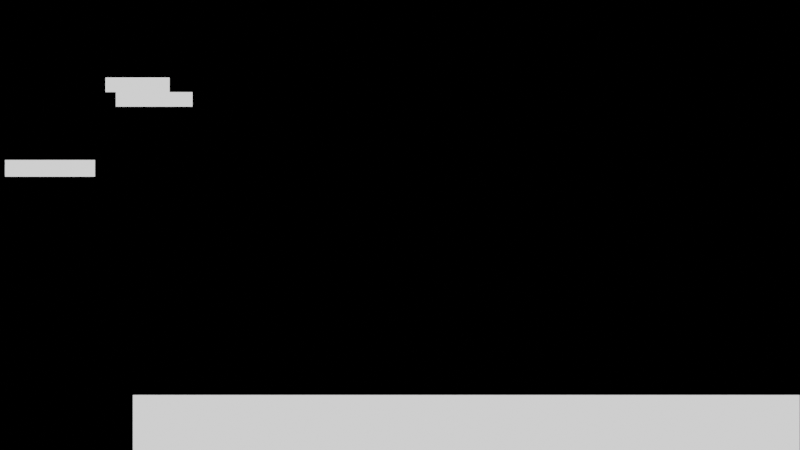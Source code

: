 # Source: preferences-keymap-reload-scripts.blend  (saved by Blender 2.80.74; exported with 4.5.12 LTS)
import bpy
from mathutils import Matrix  # noqa: F401  (used for matrix-valued properties, if any)

bpy.ops.wm.read_factory_settings(use_empty=True)
scene = bpy.context.scene
scene.name = 'Scene'

# ---- collections
col_collection = bpy.data.collections.new('Collection'); scene.collection.children.link(col_collection)

# ---- materials (node trees are filled in below, after node groups)
mat_mask = bpy.data.materials.new('mask')
mat_mask.use_transparent_shadow = False

# ---- material node trees
mat_mask.use_nodes = True; mat_mask.node_tree.nodes.clear()
_N = mat_mask.node_tree.nodes; _L = mat_mask.node_tree.links
n0 = _N.new('ShaderNodeOutputMaterial'); n0.name = 'Material Output'; n0.location = (300, 300)
n1 = _N.new('ShaderNodeEmission'); n1.name = 'Emission'; n1.location = (10, 300)
_L.new(n1.outputs[0], n0.inputs[0])
n0.is_active_output = True

# ---- world
world_world = bpy.data.worlds.new('World'); scene.world = world_world
world_world.use_nodes = True; world_world.node_tree.nodes.clear()
_N = world_world.node_tree.nodes; _L = world_world.node_tree.links
n0 = _N.new('ShaderNodeOutputWorld'); n0.name = 'World Output'; n0.location = (300, 300)
n1 = _N.new('ShaderNodeBackground'); n1.name = 'Background'; n1.location = (10, 300)
n1.inputs[0].default_value = (0.0, 0.0, 0.0, 1.0)
_L.new(n1.outputs[0], n0.inputs[0])
n0.is_active_output = True
world_world.color = (0.05088, 0.05088, 0.05088)
world_world.use_sun_shadow = False
world_world.sun_shadow_jitter_overblur = 0.0

# ---- cameras
cam_camera = bpy.data.cameras.new('Camera')
cam_camera.type = 'ORTHO'
cam_camera.ortho_scale = 1.92

# ---- meshes
me_plane = bpy.data.meshes.new('Plane')
me_plane.from_pydata([(-0.732, 0.156, 1.0), (-0.732, 0.156, -1.0), (-0.732, 0.116, 1.0), (-0.732, 0.116, -1.0), (-0.948, 0.156, 1.0), (-0.948, 0.156, -1.0), (-0.948, 0.116, 1.0), (-0.948, 0.116, -1.0), (-0.553, 0.354, 1.0), (-0.553, 0.354, -1.0), (-0.553, 0.319, 1.0), (-0.553, 0.319, -1.0), (-0.707, 0.354, 1.0), (-0.707, 0.354, -1.0), (-0.707, 0.319, 1.0), (-0.707, 0.319, -1.0), (-0.682, 0.284, -1.0), (-0.682, 0.284, 1.0), (-0.682, 0.319, -1.0), (-0.682, 0.319, 1.0), (-0.498, 0.284, -1.0), (-0.498, 0.284, 1.0), (-0.498, 0.319, -1.0), (-0.498, 0.319, 1.0), (0.005, -0.46, 1.0), (0.005, -0.46, -1.0), (0.005, -0.491, 1.0), (0.005, -0.491, -1.0), (-0.631, -0.491, -1.0), (-0.631, -0.491, 1.0), (-0.631, -0.46, -1.0), (-0.631, -0.46, 1.0), (-0.007, -0.491, -1.0), (-0.007, -0.491, 1.0), (-0.007, -0.46, -1.0), (-0.007, -0.46, 1.0), (0.473, -0.46, 1.0), (0.473, -0.46, -1.0), (0.473, -0.491, 1.0), (0.473, -0.491, -1.0), (-0.571, -0.447, -1.0), (-0.571, -0.447, 1.0), (-0.571, -0.416, -1.0), (-0.571, -0.416, 1.0), (-0.441, -0.447, -1.0), (-0.441, -0.447, 1.0), (-0.441, -0.416, -1.0), (-0.441, -0.416, 1.0), (-0.641, -0.579, -1.0), (-0.641, -0.579, 1.0), (-0.641, -0.408, -1.0), (-0.641, -0.408, 1.0), (0.959, -0.579, -1.0), (0.959, -0.579, 1.0), (0.959, -0.408, -1.0), (0.959, -0.408, 1.0)], [], [(7, 6, 4, 5), (5, 4, 0, 1), (1, 0, 2, 3), (3, 2, 6, 7), (5, 1, 3, 7), (0, 4, 6, 2), (15, 14, 12, 13), (13, 12, 8, 9), (9, 8, 10, 11), (11, 10, 14, 15), (13, 9, 11, 15), (8, 12, 14, 10), (16, 17, 19, 18), (20, 21, 17, 16), (18, 22, 20, 16), (18, 19, 23, 22), (22, 23, 21, 20), (23, 19, 17, 21), (25, 27, 26, 24), (28, 29, 31, 30), (32, 33, 29, 28), (30, 34, 32, 28), (30, 31, 35, 34), (34, 35, 33, 32), (35, 31, 29, 33), (37, 36, 38, 39), (27, 25, 37, 39), (25, 24, 36, 37), (24, 26, 38, 36), (26, 27, 39, 38), (40, 42, 43, 41), (44, 45, 47, 46), (43, 42, 46, 47), (40, 41, 45, 44), (42, 40, 44, 46), (41, 43, 47, 45), (48, 49, 51, 50), (52, 54, 55, 53), (49, 48, 52, 53), (48, 50, 54, 52), (51, 49, 53, 55), (50, 51, 55, 54)])
_uv = me_plane.uv_layers.new(name='UVMap')
_uv.uv.foreach_set('vector', [0.375, 0.0, 0.625, 0.0, 0.625, 0.25, 0.375, 0.25, 0.375, 0.25, 0.625, 0.25, 0.625, 0.5, 0.375, 0.5, 0.375, 0.5, 0.625, 0.5, 0.625, 0.75, 0.375, 0.75, 0.375, 0.75, 0.625, 0.75, 0.625, 1.0, 0.375, 1.0, 0.125, 0.5, 0.375, 0.5, 0.375, 0.75, 0.125, 0.75, 0.625, 0.5, 0.875, 0.5, 0.875, 0.75, 0.625, 0.75, 0.375, 0.0, 0.625, 0.0, 0.625, 0.25, 0.375, 0.25, 0.375, 0.25, 0.625, 0.25, 0.625, 0.5, 0.375, 0.5, 0.375, 0.5, 0.625, 0.5, 0.625, 0.75, 0.375, 0.75, 0.375, 0.75, 0.625, 0.75, 0.625, 1.0, 0.375, 1.0, 0.125, 0.5, 0.375, 0.5, 0.375, 0.75, 0.125, 0.75, 0.625, 0.5, 0.875, 0.5, 0.875, 0.75, 0.625, 0.75, 0.375, 0.0, 0.625, 0.0, 0.625, 0.25, 0.375, 0.25, 0.375, 0.75, 0.625, 0.75, 0.625, 1.0, 0.375, 1.0, 0.125, 0.5, 0.375, 0.5, 0.375, 0.75, 0.125, 0.75, 0.375, 0.25, 0.625, 0.25, 0.625, 0.5, 0.375, 0.5, 0.375, 0.5, 0.625, 0.5, 0.625, 0.75, 0.375, 0.75, 0.625, 0.5, 0.875, 0.5, 0.875, 0.75, 0.625, 0.75, 0.375, 0.5, 0.375, 0.75, 0.625, 0.75, 0.625, 0.5, 0.375, 0.0, 0.625, 0.0, 0.625, 0.25, 0.375, 0.25, 0.375, 0.75, 0.625, 0.75, 0.625, 1.0, 0.375, 1.0, 0.125, 0.5, 0.375, 0.5, 0.375, 0.75, 0.125, 0.75, 0.375, 0.25, 0.625, 0.25, 0.625, 0.5, 0.375, 0.5, 0.375, 0.5, 0.625, 0.5, 0.625, 0.75, 0.375, 0.75, 0.625, 0.5, 0.875, 0.5, 0.875, 0.75, 0.625, 0.75, 0.375, 0.5, 0.625, 0.5, 0.625, 0.75, 0.375, 0.75, 0.375, 0.75, 0.375, 0.5, 0.375, 0.5, 0.375, 0.75, 0.375, 0.5, 0.625, 0.5, 0.625, 0.5, 0.375, 0.5, 0.625, 0.5, 0.625, 0.75, 0.625, 0.75, 0.625, 0.5, 0.625, 0.75, 0.375, 0.75, 0.375, 0.75, 0.625, 0.75, 0.375, 0.0, 0.375, 0.25, 0.625, 0.25, 0.625, 0.0, 0.375, 0.0, 0.625, 0.0, 0.625, 0.25, 0.375, 0.25, 0.625, 0.25, 0.375, 0.25, 0.375, 0.25, 0.625, 0.25, 0.375, 0.0, 0.625, 0.0, 0.625, 0.0, 0.375, 0.0, 0.375, 0.25, 0.375, 0.0, 0.375, 0.0, 0.375, 0.25, 0.625, 0.0, 0.625, 0.25, 0.625, 0.25, 0.625, 0.0, 0.375, 0.0, 0.625, 0.0, 0.625, 0.25, 0.375, 0.25, 0.375, 0.0, 0.375, 0.25, 0.625, 0.25, 0.625, 0.0, 0.625, 0.0, 0.375, 0.0, 0.375, 0.0, 0.625, 0.0, 0.375, 0.0, 0.375, 0.25, 0.375, 0.25, 0.375, 0.0, 0.625, 0.25, 0.625, 0.0, 0.625, 0.0, 0.625, 0.25, 0.375, 0.25, 0.625, 0.25, 0.625, 0.25, 0.375, 0.25])
me_plane.materials.append(mat_mask)
me_plane.use_remesh_preserve_volume = False
me_plane.use_remesh_preserve_attributes = False
me_plane.use_mirror_vertex_groups = False
me_plane.update()

# ---- objects
ob_camera = bpy.data.objects.new('Camera', cam_camera)
ob_empty = bpy.data.objects.new('Empty', None)
ob_plane = bpy.data.objects.new('Plane', me_plane)

# ---- transforms, parenting, visibility, modifiers, constraints
ob_camera.location = (-2.22e-16, 0.0, 1.0)
ob_camera.lineart.crease_threshold = 0.0
ob_empty.location = (0.0, 0.0, 0.0)
ob_empty.empty_display_type = 'IMAGE'
ob_empty.empty_display_size = 1.92
ob_empty.empty_image_depth = 'BACK'
ob_empty.show_empty_image_perspective = False
ob_empty.empty_image_side = 'FRONT'
ob_empty.lineart.crease_threshold = 0.0
ob_plane.location = (0.0, 0.0, 0.0)
ob_plane.lineart.crease_threshold = 0.0
_m = ob_plane.modifiers.new('Bevel', 'BEVEL')
_m.width = 0.006
_m.width_pct = 0.006
_m.segments = 8
_m.limit_method = 'WEIGHT'

# ---- collection membership
col_collection.objects.link(ob_camera)
col_collection.objects.link(ob_empty)
col_collection.objects.link(ob_plane)

# ---- scene / render settings (as saved in the file)
scene.camera = ob_camera
scene.frame_start = 1; scene.frame_end = 250; scene.frame_set(1)
scene.render.engine = 'BLENDER_EEVEE_NEXT'
scene.render.filter_size = 2.0
scene.cycles.use_denoising = False
scene.cycles.samples = 128
scene.cycles.sampling_pattern = 'TABULATED_SOBOL'
scene.cycles.use_adaptive_sampling = False
scene.cycles.use_light_tree = False
scene.view_settings.view_transform = 'Filmic'
bpy.context.view_layer.update()
